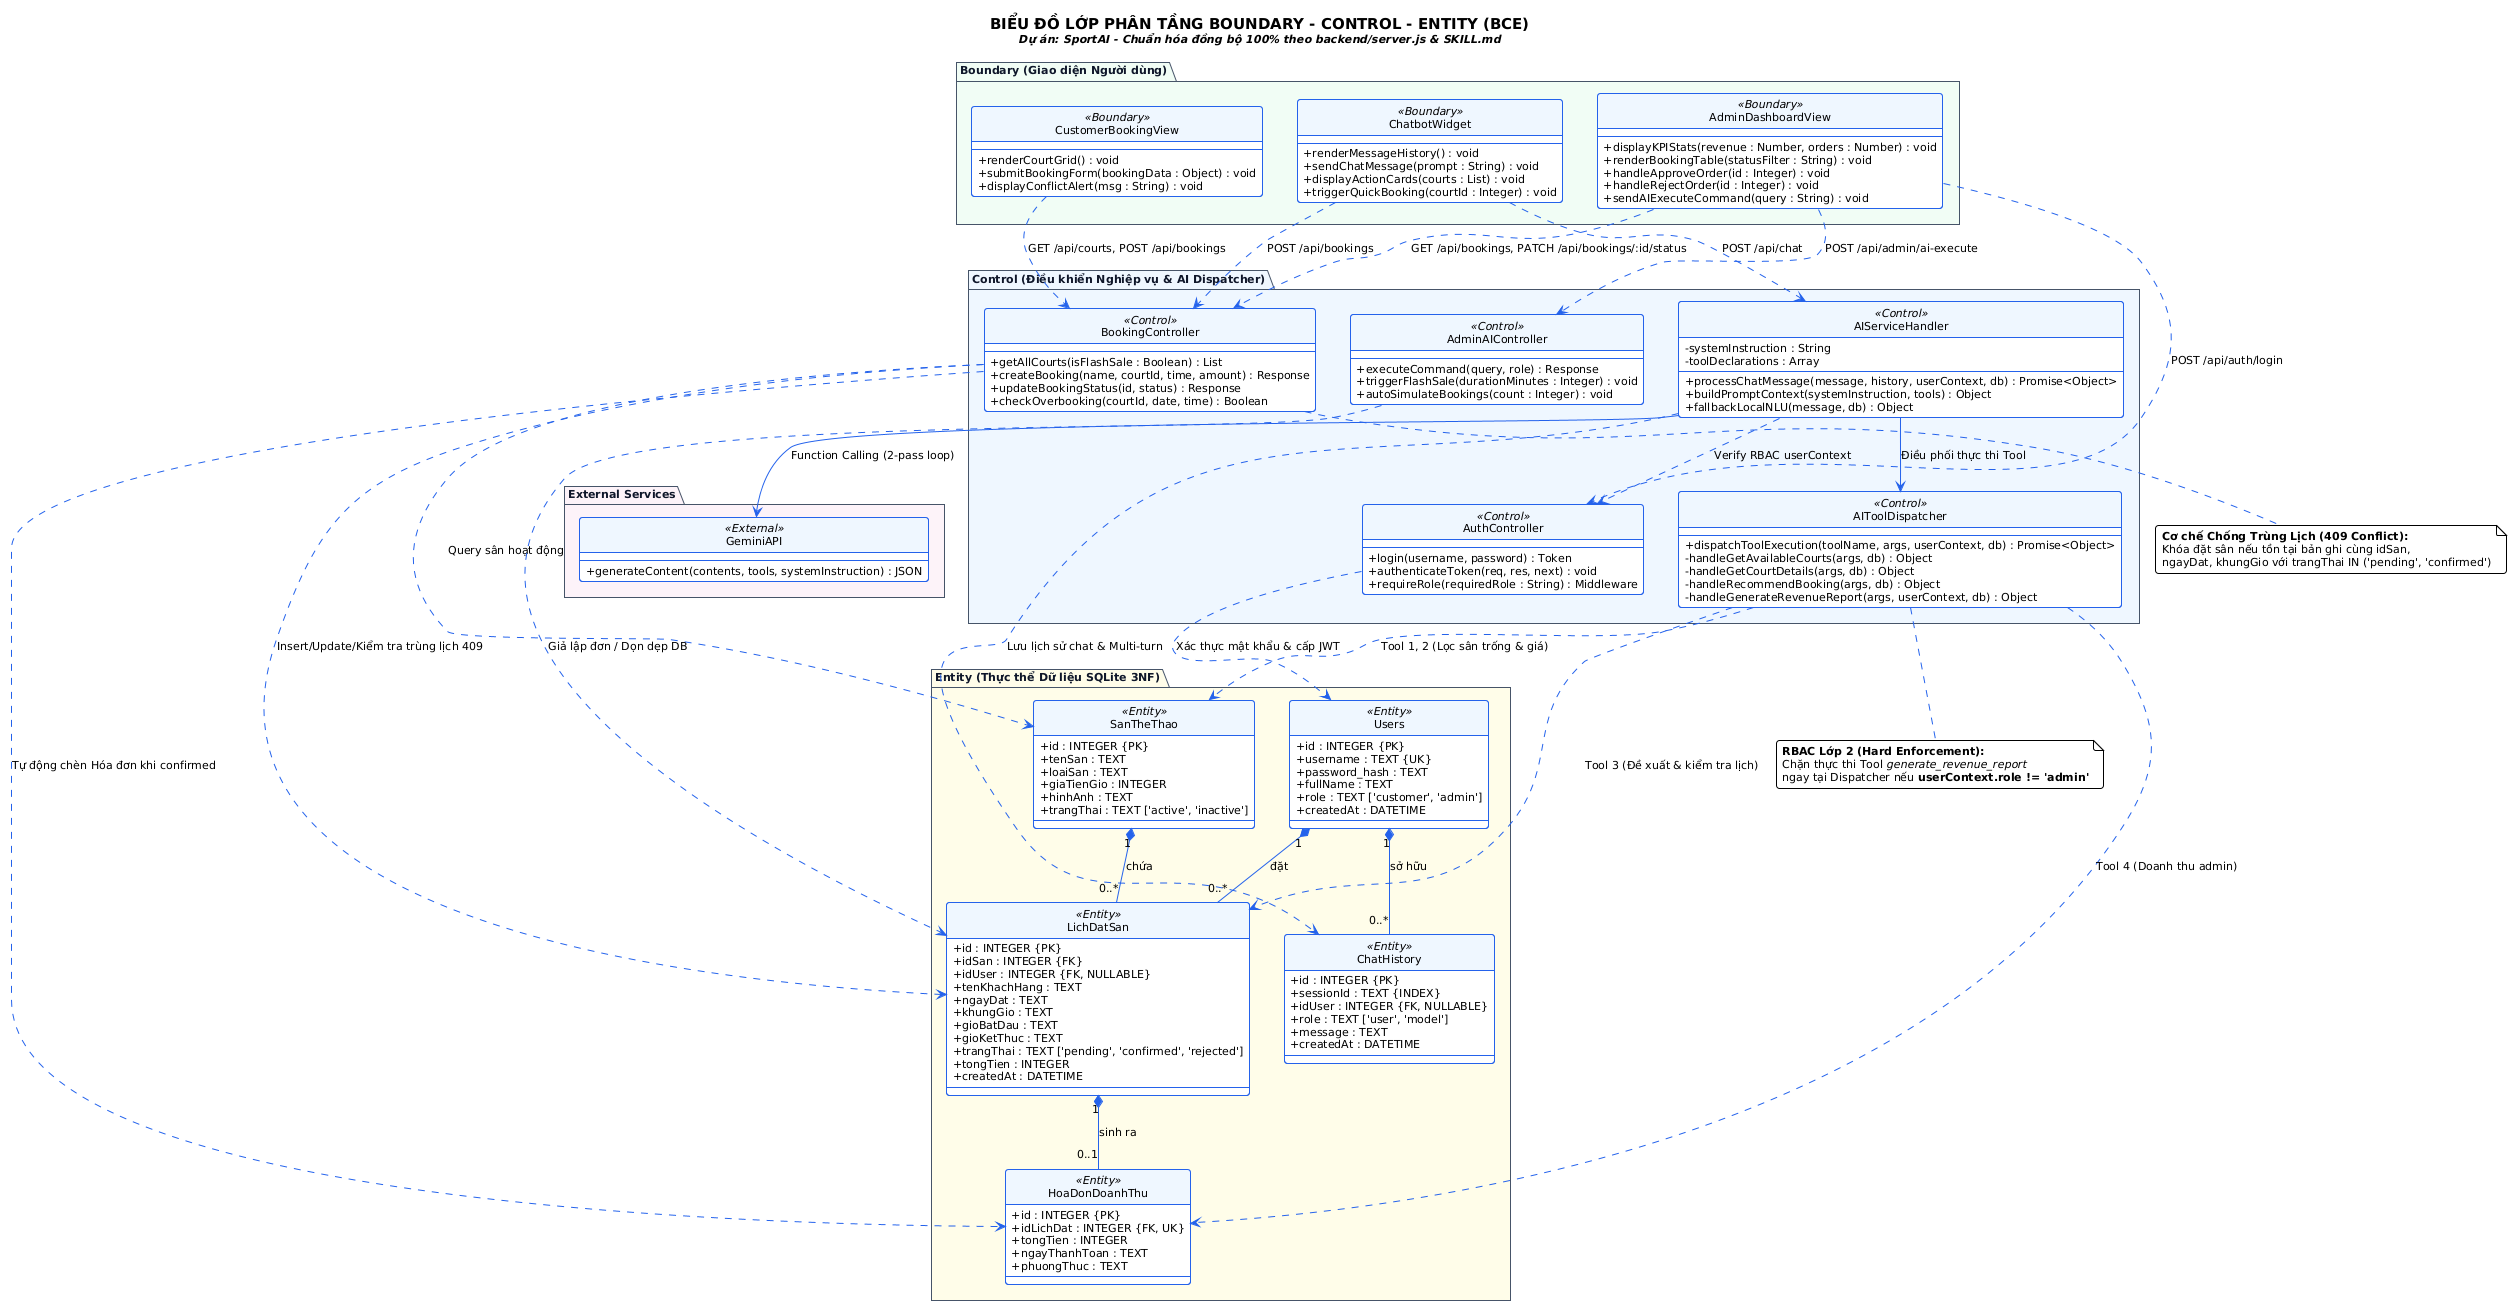

The diagram above was rendered by PlantUML. Its source (embedded in the PNG):
@startuml
!theme plain
skinparam style strictuml
skinparam roundcorner 6
skinparam shadowing false
!option handwritten false
skinparam defaultFontName "Segoe UI", Arial, sans-serif
skinparam defaultFontSize 11
skinparam classAttributeIconSize 0

skinparam package {
    BackgroundColor #F8FAFC
    BorderColor #475569
    FontColor #0F172A
    FontStyle bold
}

skinparam class {
    BackgroundColor #FFFFFF
    ArrowColor #2563EB
    BorderColor #2563EB
    HeaderBackgroundColor #EFF6FF
}

title <size:15><b>BIỂU ĐỒ LỚP PHÂN TẦNG BOUNDARY - CONTROL - ENTITY (BCE)</b></size>\n<size:11><i>Dự án: SportAI - Chuẩn hóa đồng bộ 100% theo backend/server.js & SKILL.md</i></size>

' ================= BOUNDARY LAYER =================
package "Boundary (Giao diện Người dùng)" #F0FDF4 {
    class ChatbotWidget <<Boundary>> {
        + renderMessageHistory() : void
        + sendChatMessage(prompt : String) : void
        + displayActionCards(courts : List) : void
        + triggerQuickBooking(courtId : Integer) : void
    }

    class AdminDashboardView <<Boundary>> {
        + displayKPIStats(revenue : Number, orders : Number) : void
        + renderBookingTable(statusFilter : String) : void
        + handleApproveOrder(id : Integer) : void
        + handleRejectOrder(id : Integer) : void
        + sendAIExecuteCommand(query : String) : void
    }

    class CustomerBookingView <<Boundary>> {
        + renderCourtGrid() : void
        + submitBookingForm(bookingData : Object) : void
        + displayConflictAlert(msg : String) : void
    }
}

' ================= CONTROL LAYER =================
package "Control (Điều khiển Nghiệp vụ & AI Dispatcher)" #EFF6FF {
    class AuthController <<Control>> {
        + login(username, password) : Token
        + authenticateToken(req, res, next) : void
        + requireRole(requiredRole : String) : Middleware
    }

    class BookingController <<Control>> {
        + getAllCourts(isFlashSale : Boolean) : List
        + createBooking(name, courtId, time, amount) : Response
        + updateBookingStatus(id, status) : Response
        + checkOverbooking(courtId, date, time) : Boolean
    }

    class AIServiceHandler <<Control>> {
        - systemInstruction : String
        - toolDeclarations : Array
        + processChatMessage(message, history, userContext, db) : Promise<Object>
        + buildPromptContext(systemInstruction, tools) : Object
        + fallbackLocalNLU(message, db) : Object
    }

    class AIToolDispatcher <<Control>> {
        + dispatchToolExecution(toolName, args, userContext, db) : Promise<Object>
        - handleGetAvailableCourts(args, db) : Object
        - handleGetCourtDetails(args, db) : Object
        - handleRecommendBooking(args, db) : Object
        - handleGenerateRevenueReport(args, userContext, db) : Object
    }

    class AdminAIController <<Control>> {
        + executeCommand(query, role) : Response
        + triggerFlashSale(durationMinutes : Integer) : void
        + autoSimulateBookings(count : Integer) : void
    }
}

' ================= ENTITY LAYER =================
package "Entity (Thực thể Dữ liệu SQLite 3NF)" #FEFCE8 {
    class Users <<Entity>> {
        + id : INTEGER {PK}
        + username : TEXT {UK}
        + password_hash : TEXT
        + fullName : TEXT
        + role : TEXT ['customer', 'admin']
        + createdAt : DATETIME
    }

    class SanTheThao <<Entity>> {
        + id : INTEGER {PK}
        + tenSan : TEXT
        + loaiSan : TEXT
        + giaTienGio : INTEGER
        + hinhAnh : TEXT
        + trangThai : TEXT ['active', 'inactive']
    }

    class LichDatSan <<Entity>> {
        + id : INTEGER {PK}
        + idSan : INTEGER {FK}
        + idUser : INTEGER {FK, NULLABLE}
        + tenKhachHang : TEXT
        + ngayDat : TEXT
        + khungGio : TEXT
        + gioBatDau : TEXT
        + gioKetThuc : TEXT
        + trangThai : TEXT ['pending', 'confirmed', 'rejected']
        + tongTien : INTEGER
        + createdAt : DATETIME
    }

    class HoaDonDoanhThu <<Entity>> {
        + id : INTEGER {PK}
        + idLichDat : INTEGER {FK, UK}
        + tongTien : INTEGER
        + ngayThanhToan : TEXT
        + phuongThuc : TEXT
    }

    class ChatHistory <<Entity>> {
        + id : INTEGER {PK}
        + sessionId : TEXT {INDEX}
        + idUser : INTEGER {FK, NULLABLE}
        + role : TEXT ['user', 'model']
        + message : TEXT
        + createdAt : DATETIME
    }
}

' ================= EXTERNAL COMPONENT =================
package "External Services" #FDF2F8 {
    class GeminiAPI <<External>> {
        + generateContent(contents, tools, systemInstruction) : JSON
    }
}

' ================= RELATIONSHIPS =================
' Boundary -> Control
ChatbotWidget ..> AIServiceHandler : POST /api/chat
ChatbotWidget ..> BookingController : POST /api/bookings
CustomerBookingView ..> BookingController : GET /api/courts, POST /api/bookings
AdminDashboardView ..> AuthController : POST /api/auth/login
AdminDashboardView ..> BookingController : GET /api/bookings, PATCH /api/bookings/:id/status
AdminDashboardView ..> AdminAIController : POST /api/admin/ai-execute

' Control -> Control
AIServiceHandler --> AIToolDispatcher : Điều phối thực thi Tool
AIServiceHandler ..> AuthController : Verify RBAC userContext

' Control -> External
AIServiceHandler --> GeminiAPI : Function Calling (2-pass loop)

' Control -> Entity (Database Queries)
BookingController ..> SanTheThao : Query sân hoạt động
BookingController ..> LichDatSan : Insert/Update/Kiểm tra trùng lịch 409
BookingController ..> HoaDonDoanhThu : Tự động chèn Hóa đơn khi confirmed
AdminAIController ..> LichDatSan : Giả lập đơn / Dọn dẹp DB
AIToolDispatcher ..> SanTheThao : Tool 1, 2 (Lọc sân trống & giá)
AIToolDispatcher ..> LichDatSan : Tool 3 (Đề xuất & kiểm tra lịch)
AIToolDispatcher ..> HoaDonDoanhThu : Tool 4 (Doanh thu admin)
AIServiceHandler ..> ChatHistory : Lưu lịch sử chat & Multi-turn
AuthController ..> Users : Xác thực mật khẩu & cấp JWT

' Entity Relationships
Users "1" *-- "0..*" LichDatSan : đặt
Users "1" *-- "0..*" ChatHistory : sở hữu
SanTheThao "1" *-- "0..*" LichDatSan : chứa
LichDatSan "1" *-- "0..1" HoaDonDoanhThu : sinh ra

note bottom of AIToolDispatcher
  <b>RBAC Lớp 2 (Hard Enforcement):</b>
  Chặn thực thi Tool <i>generate_revenue_report</i>
  ngay tại Dispatcher nếu <b>userContext.role != 'admin'</b>
end note

note bottom of BookingController
  <b>Cơ chế Chống Trùng Lịch (409 Conflict):</b>
  Khóa đặt sân nếu tồn tại bản ghi cùng idSan,
  ngayDat, khungGio với trangThai IN ('pending', 'confirmed')
end note
@enduml